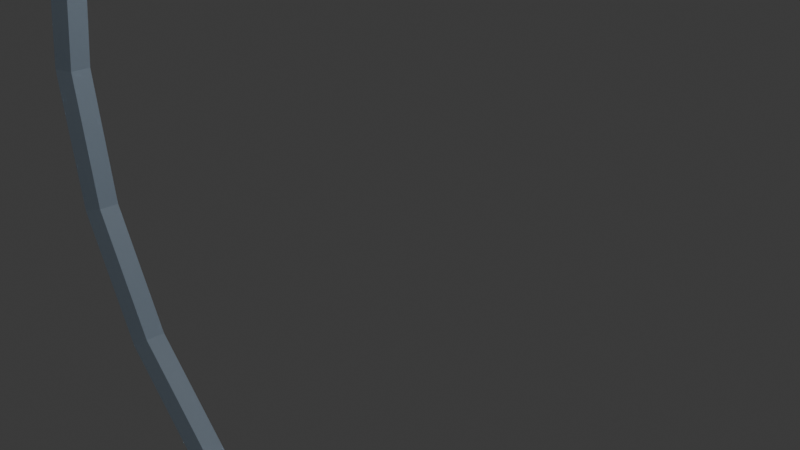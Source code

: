 # Source: RingCheckpoint.blend  (saved by Blender 4.2.66; exported with 4.5.12 LTS)
import bpy
from mathutils import Matrix  # noqa: F401  (used for matrix-valued properties, if any)

bpy.ops.wm.read_factory_settings(use_empty=True)
scene = bpy.context.scene
scene.name = 'Scene'

# ---- collections
col_collection = bpy.data.collections.new('Collection'); scene.collection.children.link(col_collection)

# ---- materials (node trees are filled in below, after node groups)
mat_material_001 = bpy.data.materials.new('Material.001')

# ---- material node trees
mat_material_001.use_nodes = True; mat_material_001.node_tree.nodes.clear()
_N = mat_material_001.node_tree.nodes; _L = mat_material_001.node_tree.links
n0 = _N.new('ShaderNodeBsdfPrincipled'); n0.name = 'Principled BSDF'; n0.location = (10, 300)
n0.inputs[0].default_value = (0.5264, 0.655, 0.801, 1.0)
n0.inputs[2].default_value = 0.4364
n0.inputs[27].default_value = (0.0009145, 0.6274, 1.0, 1.0)
n1 = _N.new('ShaderNodeOutputMaterial'); n1.name = 'Material Output'; n1.location = (300, 300)
_L.new(n0.outputs[0], n1.inputs[0])
n1.is_active_output = True

# ---- world
world_world = bpy.data.worlds.new('World'); scene.world = world_world
world_world.use_nodes = True; world_world.node_tree.nodes.clear()
_N = world_world.node_tree.nodes; _L = world_world.node_tree.links
n0 = _N.new('ShaderNodeOutputWorld'); n0.name = 'World Output'; n0.location = (300, 300)
n1 = _N.new('ShaderNodeBackground'); n1.name = 'Background'; n1.location = (10, 300)
n1.inputs[0].default_value = (0.05088, 0.05088, 0.05088, 1.0)
_L.new(n1.outputs[0], n0.inputs[0])
n0.is_active_output = True
world_world.color = (0.04751, 0.04632, 0.05089)
world_world.sun_shadow_jitter_overblur = 0.0

# ---- cameras
cam_camera = bpy.data.cameras.new('Camera')
cam_camera.clip_end = 100.0
cam_camera.ortho_scale = 7.314

# ---- lights
light_light = bpy.data.lights.new('Light', 'POINT')
light_light.energy = 1000.0
light_light.shadow_soft_size = 0.1

# ---- meshes
me_torus = bpy.data.meshes.new('Torus')
me_torus.from_pydata([(6.92, 0.0, 0.0), (6.747, 0.0, 0.2378), (6.468, 0.0, 0.1469), (6.468, 0.0, -0.1469), (6.747, 0.0, -0.2378), (6.581, 2.138, 0.0), (6.417, 2.085, 0.2378), (6.151, 1.999, 0.1469), (6.151, 1.999, -0.1469), (6.417, 2.085, -0.2378), (5.598, 4.067, 0.0), (5.459, 3.966, 0.2378), (5.233, 3.802, 0.1469), (5.233, 3.802, -0.1469), (5.459, 3.966, -0.2378), (4.067, 5.598, 0.0), (3.966, 5.459, 0.2378), (3.802, 5.233, 0.1469), (3.802, 5.233, -0.1469), (3.966, 5.459, -0.2378), (2.138, 6.581, 0.0), (2.085, 6.417, 0.2378), (1.999, 6.151, 0.1469), (1.999, 6.151, -0.1469), (2.085, 6.417, -0.2378), (5.224e-07, 6.92, 0.0), (5.094e-07, 6.747, 0.2378), (4.883e-07, 6.468, 0.1469), (4.883e-07, 6.468, -0.1469), (5.094e-07, 6.747, -0.2378), (-2.138, 6.581, 0.0), (-2.085, 6.417, 0.2378), (-1.999, 6.151, 0.1469), (-1.999, 6.151, -0.1469), (-2.085, 6.417, -0.2378), (-4.067, 5.598, 0.0), (-3.966, 5.459, 0.2378), (-3.802, 5.233, 0.1469), (-3.802, 5.233, -0.1469), (-3.966, 5.459, -0.2378), (-5.598, 4.067, 0.0), (-5.459, 3.966, 0.2378), (-5.233, 3.802, 0.1469), (-5.233, 3.802, -0.1469), (-5.459, 3.966, -0.2378), (-6.581, 2.138, 0.0), (-6.417, 2.085, 0.2378), (-6.151, 1.999, 0.1469), (-6.151, 1.999, -0.1469), (-6.417, 2.085, -0.2378), (-6.92, 6.05e-07, 0.0), (-6.747, 5.899e-07, 0.2378), (-6.468, 5.654e-07, 0.1469), (-6.468, 5.654e-07, -0.1469), (-6.747, 5.899e-07, -0.2378), (-6.581, -2.138, 0.0), (-6.417, -2.085, 0.2378), (-6.151, -1.999, 0.1469), (-6.151, -1.999, -0.1469), (-6.417, -2.085, -0.2378), (-5.598, -4.067, 0.0), (-5.459, -3.966, 0.2378), (-5.233, -3.802, 0.1469), (-5.233, -3.802, -0.1469), (-5.459, -3.966, -0.2378), (-4.067, -5.598, 0.0), (-3.966, -5.459, 0.2378), (-3.802, -5.233, 0.1469), (-3.802, -5.233, -0.1469), (-3.966, -5.459, -0.2378), (-2.138, -6.581, 0.0), (-2.085, -6.417, 0.2378), (-1.999, -6.151, 0.1469), (-1.999, -6.151, -0.1469), (-2.085, -6.417, -0.2378), (5.224e-07, -6.92, 0.0), (5.094e-07, -6.747, 0.2378), (4.883e-07, -6.468, 0.1469), (4.883e-07, -6.468, -0.1469), (5.094e-07, -6.747, -0.2378), (2.138, -6.581, 0.0), (2.085, -6.417, 0.2378), (1.999, -6.151, 0.1469), (1.999, -6.151, -0.1469), (2.085, -6.417, -0.2378), (4.067, -5.598, 0.0), (3.966, -5.459, 0.2378), (3.802, -5.233, 0.1469), (3.802, -5.233, -0.1469), (3.966, -5.459, -0.2378), (5.598, -4.067, 0.0), (5.459, -3.966, 0.2378), (5.233, -3.802, 0.1469), (5.233, -3.802, -0.1469), (5.459, -3.966, -0.2378), (6.581, -2.138, 0.0), (6.417, -2.085, 0.2378), (6.151, -1.999, 0.1469), (6.151, -1.999, -0.1469), (6.417, -2.085, -0.2378)], [], [(0, 5, 6, 1), (1, 6, 7, 2), (2, 7, 8, 3), (3, 8, 9, 4), (4, 9, 5, 0), (5, 10, 11, 6), (6, 11, 12, 7), (7, 12, 13, 8), (8, 13, 14, 9), (9, 14, 10, 5), (10, 15, 16, 11), (11, 16, 17, 12), (12, 17, 18, 13), (13, 18, 19, 14), (14, 19, 15, 10), (15, 20, 21, 16), (16, 21, 22, 17), (17, 22, 23, 18), (18, 23, 24, 19), (19, 24, 20, 15), (20, 25, 26, 21), (21, 26, 27, 22), (22, 27, 28, 23), (23, 28, 29, 24), (24, 29, 25, 20), (25, 30, 31, 26), (26, 31, 32, 27), (27, 32, 33, 28), (28, 33, 34, 29), (29, 34, 30, 25), (30, 35, 36, 31), (31, 36, 37, 32), (32, 37, 38, 33), (33, 38, 39, 34), (34, 39, 35, 30), (35, 40, 41, 36), (36, 41, 42, 37), (37, 42, 43, 38), (38, 43, 44, 39), (39, 44, 40, 35), (40, 45, 46, 41), (41, 46, 47, 42), (42, 47, 48, 43), (43, 48, 49, 44), (44, 49, 45, 40), (45, 50, 51, 46), (46, 51, 52, 47), (47, 52, 53, 48), (48, 53, 54, 49), (49, 54, 50, 45), (50, 55, 56, 51), (51, 56, 57, 52), (52, 57, 58, 53), (53, 58, 59, 54), (54, 59, 55, 50), (55, 60, 61, 56), (56, 61, 62, 57), (57, 62, 63, 58), (58, 63, 64, 59), (59, 64, 60, 55), (60, 65, 66, 61), (61, 66, 67, 62), (62, 67, 68, 63), (63, 68, 69, 64), (64, 69, 65, 60), (65, 70, 71, 66), (66, 71, 72, 67), (67, 72, 73, 68), (68, 73, 74, 69), (69, 74, 70, 65), (70, 75, 76, 71), (71, 76, 77, 72), (72, 77, 78, 73), (73, 78, 79, 74), (74, 79, 75, 70), (75, 80, 81, 76), (76, 81, 82, 77), (77, 82, 83, 78), (78, 83, 84, 79), (79, 84, 80, 75), (80, 85, 86, 81), (81, 86, 87, 82), (82, 87, 88, 83), (83, 88, 89, 84), (84, 89, 85, 80), (85, 90, 91, 86), (86, 91, 92, 87), (87, 92, 93, 88), (88, 93, 94, 89), (89, 94, 90, 85), (90, 95, 96, 91), (91, 96, 97, 92), (92, 97, 98, 93), (93, 98, 99, 94), (94, 99, 95, 90), (95, 0, 1, 96), (96, 1, 2, 97), (97, 2, 3, 98), (98, 3, 4, 99), (99, 4, 0, 95)])
_uv = me_torus.uv_layers.new(name='UVMap')
_uv.uv.foreach_set('vector', [0.55, 0.6, 0.6, 0.6, 0.6, 0.8, 0.55, 0.8, 0.55, 0.8, 0.6, 0.8, 0.6, 1.0, 0.55, 1.0, 0.55, 0.0, 0.6, 0.0, 0.6, 0.2, 0.55, 0.2, 0.55, 0.2, 0.6, 0.2, 0.6, 0.4, 0.55, 0.4, 0.55, 0.4, 0.6, 0.4, 0.6, 0.6, 0.55, 0.6, 0.6, 0.6, 0.65, 0.6, 0.65, 0.8, 0.6, 0.8, 0.6, 0.8, 0.65, 0.8, 0.65, 1.0, 0.6, 1.0, 0.6, 0.0, 0.65, 0.0, 0.65, 0.2, 0.6, 0.2, 0.6, 0.2, 0.65, 0.2, 0.65, 0.4, 0.6, 0.4, 0.6, 0.4, 0.65, 0.4, 0.65, 0.6, 0.6, 0.6, 0.65, 0.6, 0.7, 0.6, 0.7, 0.8, 0.65, 0.8, 0.65, 0.8, 0.7, 0.8, 0.7, 1.0, 0.65, 1.0, 0.65, 0.0, 0.7, 0.0, 0.7, 0.2, 0.65, 0.2, 0.65, 0.2, 0.7, 0.2, 0.7, 0.4, 0.65, 0.4, 0.65, 0.4, 0.7, 0.4, 0.7, 0.6, 0.65, 0.6, 0.7, 0.6, 0.75, 0.6, 0.75, 0.8, 0.7, 0.8, 0.7, 0.8, 0.75, 0.8, 0.75, 1.0, 0.7, 1.0, 0.7, 0.0, 0.75, 0.0, 0.75, 0.2, 0.7, 0.2, 0.7, 0.2, 0.75, 0.2, 0.75, 0.4, 0.7, 0.4, 0.7, 0.4, 0.75, 0.4, 0.75, 0.6, 0.7, 0.6, 0.75, 0.6, 0.8, 0.6, 0.8, 0.8, 0.75, 0.8, 0.75, 0.8, 0.8, 0.8, 0.8, 1.0, 0.75, 1.0, 0.75, 0.0, 0.8, 0.0, 0.8, 0.2, 0.75, 0.2, 0.75, 0.2, 0.8, 0.2, 0.8, 0.4, 0.75, 0.4, 0.75, 0.4, 0.8, 0.4, 0.8, 0.6, 0.75, 0.6, 0.8, 0.6, 0.85, 0.6, 0.85, 0.8, 0.8, 0.8, 0.8, 0.8, 0.85, 0.8, 0.85, 1.0, 0.8, 1.0, 0.8, 0.0, 0.85, 0.0, 0.85, 0.2, 0.8, 0.2, 0.8, 0.2, 0.85, 0.2, 0.85, 0.4, 0.8, 0.4, 0.8, 0.4, 0.85, 0.4, 0.85, 0.6, 0.8, 0.6, 0.85, 0.6, 0.9, 0.6, 0.9, 0.8, 0.85, 0.8, 0.85, 0.8, 0.9, 0.8, 0.9, 1.0, 0.85, 1.0, 0.85, 0.0, 0.9, 0.0, 0.9, 0.2, 0.85, 0.2, 0.85, 0.2, 0.9, 0.2, 0.9, 0.4, 0.85, 0.4, 0.85, 0.4, 0.9, 0.4, 0.9, 0.6, 0.85, 0.6, 0.9, 0.6, 0.95, 0.6, 0.95, 0.8, 0.9, 0.8, 0.9, 0.8, 0.95, 0.8, 0.95, 1.0, 0.9, 1.0, 0.9, 0.0, 0.95, 0.0, 0.95, 0.2, 0.9, 0.2, 0.9, 0.2, 0.95, 0.2, 0.95, 0.4, 0.9, 0.4, 0.9, 0.4, 0.95, 0.4, 0.95, 0.6, 0.9, 0.6, 0.95, 0.6, 1.0, 0.6, 1.0, 0.8, 0.95, 0.8, 0.95, 0.8, 1.0, 0.8, 1.0, 1.0, 0.95, 1.0, 0.95, 0.0, 1.0, 0.0, 1.0, 0.2, 0.95, 0.2, 0.95, 0.2, 1.0, 0.2, 1.0, 0.4, 0.95, 0.4, 0.95, 0.4, 1.0, 0.4, 1.0, 0.6, 0.95, 0.6, 2.22e-16, 0.6, 0.05, 0.6, 0.05, 0.8, 2.22e-16, 0.8, 2.22e-16, 0.8, 0.05, 0.8, 0.05, 1.0, 2.22e-16, 1.0, 2.22e-16, 0.0, 0.05, 0.0, 0.05, 0.2, 2.22e-16, 0.2, 2.22e-16, 0.2, 0.05, 0.2, 0.05, 0.4, 2.22e-16, 0.4, 2.22e-16, 0.4, 0.05, 0.4, 0.05, 0.6, 2.22e-16, 0.6, 0.05, 0.6, 0.1, 0.6, 0.1, 0.8, 0.05, 0.8, 0.05, 0.8, 0.1, 0.8, 0.1, 1.0, 0.05, 1.0, 0.05, 0.0, 0.1, 0.0, 0.1, 0.2, 0.05, 0.2, 0.05, 0.2, 0.1, 0.2, 0.1, 0.4, 0.05, 0.4, 0.05, 0.4, 0.1, 0.4, 0.1, 0.6, 0.05, 0.6, 0.1, 0.6, 0.15, 0.6, 0.15, 0.8, 0.1, 0.8, 0.1, 0.8, 0.15, 0.8, 0.15, 1.0, 0.1, 1.0, 0.1, 0.0, 0.15, 0.0, 0.15, 0.2, 0.1, 0.2, 0.1, 0.2, 0.15, 0.2, 0.15, 0.4, 0.1, 0.4, 0.1, 0.4, 0.15, 0.4, 0.15, 0.6, 0.1, 0.6, 0.15, 0.6, 0.2, 0.6, 0.2, 0.8, 0.15, 0.8, 0.15, 0.8, 0.2, 0.8, 0.2, 1.0, 0.15, 1.0, 0.15, 0.0, 0.2, 0.0, 0.2, 0.2, 0.15, 0.2, 0.15, 0.2, 0.2, 0.2, 0.2, 0.4, 0.15, 0.4, 0.15, 0.4, 0.2, 0.4, 0.2, 0.6, 0.15, 0.6, 0.2, 0.6, 0.25, 0.6, 0.25, 0.8, 0.2, 0.8, 0.2, 0.8, 0.25, 0.8, 0.25, 1.0, 0.2, 1.0, 0.2, 0.0, 0.25, 0.0, 0.25, 0.2, 0.2, 0.2, 0.2, 0.2, 0.25, 0.2, 0.25, 0.4, 0.2, 0.4, 0.2, 0.4, 0.25, 0.4, 0.25, 0.6, 0.2, 0.6, 0.25, 0.6, 0.3, 0.6, 0.3, 0.8, 0.25, 0.8, 0.25, 0.8, 0.3, 0.8, 0.3, 1.0, 0.25, 1.0, 0.25, 0.0, 0.3, 0.0, 0.3, 0.2, 0.25, 0.2, 0.25, 0.2, 0.3, 0.2, 0.3, 0.4, 0.25, 0.4, 0.25, 0.4, 0.3, 0.4, 0.3, 0.6, 0.25, 0.6, 0.3, 0.6, 0.35, 0.6, 0.35, 0.8, 0.3, 0.8, 0.3, 0.8, 0.35, 0.8, 0.35, 1.0, 0.3, 1.0, 0.3, 0.0, 0.35, 0.0, 0.35, 0.2, 0.3, 0.2, 0.3, 0.2, 0.35, 0.2, 0.35, 0.4, 0.3, 0.4, 0.3, 0.4, 0.35, 0.4, 0.35, 0.6, 0.3, 0.6, 0.35, 0.6, 0.4, 0.6, 0.4, 0.8, 0.35, 0.8, 0.35, 0.8, 0.4, 0.8, 0.4, 1.0, 0.35, 1.0, 0.35, 0.0, 0.4, 0.0, 0.4, 0.2, 0.35, 0.2, 0.35, 0.2, 0.4, 0.2, 0.4, 0.4, 0.35, 0.4, 0.35, 0.4, 0.4, 0.4, 0.4, 0.6, 0.35, 0.6, 0.4, 0.6, 0.45, 0.6, 0.45, 0.8, 0.4, 0.8, 0.4, 0.8, 0.45, 0.8, 0.45, 1.0, 0.4, 1.0, 0.4, 0.0, 0.45, 0.0, 0.45, 0.2, 0.4, 0.2, 0.4, 0.2, 0.45, 0.2, 0.45, 0.4, 0.4, 0.4, 0.4, 0.4, 0.45, 0.4, 0.45, 0.6, 0.4, 0.6, 0.45, 0.6, 0.5, 0.6, 0.5, 0.8, 0.45, 0.8, 0.45, 0.8, 0.5, 0.8, 0.5, 1.0, 0.45, 1.0, 0.45, 0.0, 0.5, 0.0, 0.5, 0.2, 0.45, 0.2, 0.45, 0.2, 0.5, 0.2, 0.5, 0.4, 0.45, 0.4, 0.45, 0.4, 0.5, 0.4, 0.5, 0.6, 0.45, 0.6, 0.5, 0.6, 0.55, 0.6, 0.55, 0.8, 0.5, 0.8, 0.5, 0.8, 0.55, 0.8, 0.55, 1.0, 0.5, 1.0, 0.5, 0.0, 0.55, 0.0, 0.55, 0.2, 0.5, 0.2, 0.5, 0.2, 0.55, 0.2, 0.55, 0.4, 0.5, 0.4, 0.5, 0.4, 0.55, 0.4, 0.55, 0.6, 0.5, 0.6])
me_torus.materials.append(mat_material_001)
me_torus.update()

# ---- objects
ob_light = bpy.data.objects.new('Light', light_light)
ob_camera = bpy.data.objects.new('Camera', cam_camera)
ob_torus = bpy.data.objects.new('Torus', me_torus)

# ---- transforms, parenting, visibility, modifiers, constraints
ob_light.location = (4.076, 1.005, 5.904)
ob_light.rotation_euler = (0.6503, 0.05522, 1.866)
ob_light.lock_rotations_4d = False
ob_light.empty_display_type = 'ARROWS'
ob_light.color = (0.0, 0.0, 0.0, 0.0)
ob_light.lineart.crease_threshold = 0.0
ob_camera.location = (7.359, -6.926, 4.958)
ob_camera.rotation_euler = (1.109, 0.0, 0.8149)
ob_camera.lock_rotations_4d = False
ob_camera.empty_display_type = 'ARROWS'
ob_camera.color = (0.0, 0.0, 0.0, 0.0)
ob_camera.display_type = 'WIRE'
ob_camera.lineart.crease_threshold = 0.0
ob_torus.location = (0.0, 0.0, 0.0)
ob_torus.rotation_euler = (1.57, -0.0, 0.0)

# ---- collection membership
col_collection.objects.link(ob_light)
col_collection.objects.link(ob_camera)
col_collection.objects.link(ob_torus)

# ---- scene / render settings (as saved in the file)
scene.camera = ob_camera
scene.frame_start = 1; scene.frame_end = 250; scene.frame_set(1)
scene.render.engine = 'BLENDER_EEVEE_NEXT'
bpy.context.view_layer.update()
